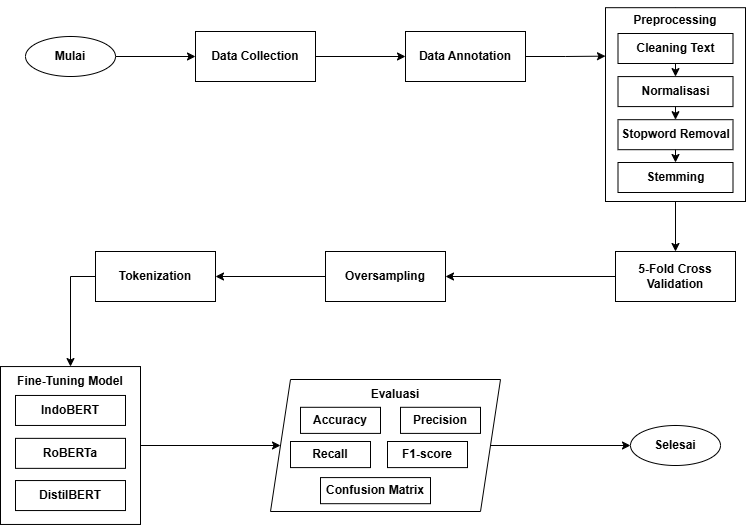

The diagram above was exported from draw.io. Its source (the exported page's mxGraphModel, read from the mxfile embedded in the PNG):
<mxGraphModel dx="2108" dy="658" grid="1" gridSize="10" guides="1" tooltips="1" connect="1" arrows="1" fold="1" page="1" pageScale="1" pageWidth="827" pageHeight="1169" math="0" shadow="0">
  <root>
    <mxCell id="WIyWlLk6GJQsqaUBKTNV-0" />
    <mxCell id="WIyWlLk6GJQsqaUBKTNV-1" parent="WIyWlLk6GJQsqaUBKTNV-0" />
    <mxCell id="Zha_MvUzlNx112cINzBv-43" style="edgeStyle=orthogonalEdgeStyle;rounded=0;orthogonalLoop=1;jettySize=auto;html=1;exitX=1;exitY=0.5;exitDx=0;exitDy=0;entryX=0;entryY=0.5;entryDx=0;entryDy=0;" parent="WIyWlLk6GJQsqaUBKTNV-1" source="Zha_MvUzlNx112cINzBv-10" target="Zha_MvUzlNx112cINzBv-11" edge="1">
      <mxGeometry relative="1" as="geometry" />
    </mxCell>
    <mxCell id="Zha_MvUzlNx112cINzBv-10" value="&lt;b&gt;Mulai&lt;/b&gt;" style="ellipse;whiteSpace=wrap;html=1;" parent="WIyWlLk6GJQsqaUBKTNV-1" vertex="1">
      <mxGeometry x="-380" y="75" width="90" height="40" as="geometry" />
    </mxCell>
    <mxCell id="Zha_MvUzlNx112cINzBv-44" style="edgeStyle=orthogonalEdgeStyle;rounded=0;orthogonalLoop=1;jettySize=auto;html=1;exitX=1;exitY=0.5;exitDx=0;exitDy=0;" parent="WIyWlLk6GJQsqaUBKTNV-1" source="Zha_MvUzlNx112cINzBv-11" target="Zha_MvUzlNx112cINzBv-12" edge="1">
      <mxGeometry relative="1" as="geometry" />
    </mxCell>
    <mxCell id="Zha_MvUzlNx112cINzBv-11" value="&lt;b&gt;Data Collection&lt;/b&gt;" style="rounded=0;whiteSpace=wrap;html=1;" parent="WIyWlLk6GJQsqaUBKTNV-1" vertex="1">
      <mxGeometry x="-210" y="70" width="120" height="50" as="geometry" />
    </mxCell>
    <mxCell id="Zha_MvUzlNx112cINzBv-45" style="edgeStyle=orthogonalEdgeStyle;rounded=0;orthogonalLoop=1;jettySize=auto;html=1;exitX=1;exitY=0.5;exitDx=0;exitDy=0;entryX=0;entryY=0.25;entryDx=0;entryDy=0;" parent="WIyWlLk6GJQsqaUBKTNV-1" source="Zha_MvUzlNx112cINzBv-12" target="Zha_MvUzlNx112cINzBv-13" edge="1">
      <mxGeometry relative="1" as="geometry" />
    </mxCell>
    <mxCell id="Zha_MvUzlNx112cINzBv-12" value="&lt;b&gt;Data Annotation&lt;/b&gt;" style="rounded=0;whiteSpace=wrap;html=1;" parent="WIyWlLk6GJQsqaUBKTNV-1" vertex="1">
      <mxGeometry y="70" width="120" height="50" as="geometry" />
    </mxCell>
    <mxCell id="Zha_MvUzlNx112cINzBv-47" style="edgeStyle=orthogonalEdgeStyle;rounded=0;orthogonalLoop=1;jettySize=auto;html=1;exitX=0;exitY=0.5;exitDx=0;exitDy=0;entryX=1;entryY=0.5;entryDx=0;entryDy=0;" parent="WIyWlLk6GJQsqaUBKTNV-1" source="Zha_MvUzlNx112cINzBv-20" target="Zha_MvUzlNx112cINzBv-21" edge="1">
      <mxGeometry relative="1" as="geometry">
        <mxPoint x="50" y="315" as="targetPoint" />
      </mxGeometry>
    </mxCell>
    <mxCell id="Zha_MvUzlNx112cINzBv-20" value="5-Fold Cross Validation" style="rounded=0;whiteSpace=wrap;html=1;fontStyle=1" parent="WIyWlLk6GJQsqaUBKTNV-1" vertex="1">
      <mxGeometry x="210" y="290" width="120" height="50" as="geometry" />
    </mxCell>
    <mxCell id="Zha_MvUzlNx112cINzBv-48" style="edgeStyle=orthogonalEdgeStyle;rounded=0;orthogonalLoop=1;jettySize=auto;html=1;exitX=0;exitY=0.5;exitDx=0;exitDy=0;entryX=1;entryY=0.5;entryDx=0;entryDy=0;" parent="WIyWlLk6GJQsqaUBKTNV-1" source="Zha_MvUzlNx112cINzBv-21" target="Zha_MvUzlNx112cINzBv-22" edge="1">
      <mxGeometry relative="1" as="geometry" />
    </mxCell>
    <mxCell id="Zha_MvUzlNx112cINzBv-21" value="Oversampling" style="rounded=0;whiteSpace=wrap;html=1;fontStyle=1" parent="WIyWlLk6GJQsqaUBKTNV-1" vertex="1">
      <mxGeometry x="-80" y="290" width="120" height="50" as="geometry" />
    </mxCell>
    <mxCell id="Zha_MvUzlNx112cINzBv-49" style="edgeStyle=orthogonalEdgeStyle;rounded=0;orthogonalLoop=1;jettySize=auto;html=1;exitX=0;exitY=0.5;exitDx=0;exitDy=0;entryX=0.5;entryY=0;entryDx=0;entryDy=0;" parent="WIyWlLk6GJQsqaUBKTNV-1" source="Zha_MvUzlNx112cINzBv-22" target="Zha_MvUzlNx112cINzBv-29" edge="1">
      <mxGeometry relative="1" as="geometry" />
    </mxCell>
    <mxCell id="Zha_MvUzlNx112cINzBv-22" value="Tokenization" style="rounded=0;whiteSpace=wrap;html=1;fontStyle=1" parent="WIyWlLk6GJQsqaUBKTNV-1" vertex="1">
      <mxGeometry x="-310" y="290" width="120" height="50" as="geometry" />
    </mxCell>
    <mxCell id="Zha_MvUzlNx112cINzBv-38" value="Selesai" style="ellipse;whiteSpace=wrap;html=1;fontStyle=1" parent="WIyWlLk6GJQsqaUBKTNV-1" vertex="1">
      <mxGeometry x="225" y="464" width="90" height="40" as="geometry" />
    </mxCell>
    <mxCell id="Zha_MvUzlNx112cINzBv-40" value="" style="group" parent="WIyWlLk6GJQsqaUBKTNV-1" vertex="1" connectable="0">
      <mxGeometry x="200" y="44.10000000000001" width="140" height="195.89999999999998" as="geometry" />
    </mxCell>
    <mxCell id="-LvIBy9BIoxBCJ6m7spw-1" style="edgeStyle=orthogonalEdgeStyle;rounded=0;orthogonalLoop=1;jettySize=auto;html=1;entryX=0.5;entryY=0;entryDx=0;entryDy=0;" edge="1" parent="Zha_MvUzlNx112cINzBv-40" source="Zha_MvUzlNx112cINzBv-13" target="Zha_MvUzlNx112cINzBv-15">
      <mxGeometry relative="1" as="geometry" />
    </mxCell>
    <mxCell id="Zha_MvUzlNx112cINzBv-13" value="" style="rounded=0;whiteSpace=wrap;html=1;" parent="Zha_MvUzlNx112cINzBv-40" vertex="1">
      <mxGeometry y="2.089999999999989" width="140" height="193.81" as="geometry" />
    </mxCell>
    <mxCell id="Zha_MvUzlNx112cINzBv-14" value="&lt;b&gt;Cleaning Text&lt;/b&gt;" style="rounded=0;whiteSpace=wrap;html=1;" parent="Zha_MvUzlNx112cINzBv-40" vertex="1">
      <mxGeometry x="12.5" y="27.900000000000006" width="115" height="30" as="geometry" />
    </mxCell>
    <mxCell id="Zha_MvUzlNx112cINzBv-15" value="&lt;b&gt;Normalisasi&lt;/b&gt;" style="rounded=0;whiteSpace=wrap;html=1;" parent="Zha_MvUzlNx112cINzBv-40" vertex="1">
      <mxGeometry x="12.5" y="70.99000000000001" width="115" height="30" as="geometry" />
    </mxCell>
    <mxCell id="Zha_MvUzlNx112cINzBv-16" value="&lt;b&gt;Stopword Removal&lt;/b&gt;" style="rounded=0;whiteSpace=wrap;html=1;" parent="Zha_MvUzlNx112cINzBv-40" vertex="1">
      <mxGeometry x="12.5" y="114.08999999999999" width="115" height="30" as="geometry" />
    </mxCell>
    <mxCell id="Zha_MvUzlNx112cINzBv-17" value="&lt;b&gt;Stemming&lt;/b&gt;" style="rounded=0;whiteSpace=wrap;html=1;" parent="Zha_MvUzlNx112cINzBv-40" vertex="1">
      <mxGeometry x="12.5" y="156.89999999999998" width="115" height="30" as="geometry" />
    </mxCell>
    <mxCell id="Zha_MvUzlNx112cINzBv-18" value="&lt;b&gt;Preprocessing&lt;/b&gt;" style="text;html=1;align=center;verticalAlign=middle;whiteSpace=wrap;rounded=0;" parent="Zha_MvUzlNx112cINzBv-40" vertex="1">
      <mxGeometry x="40" width="60" height="30" as="geometry" />
    </mxCell>
    <mxCell id="-LvIBy9BIoxBCJ6m7spw-0" value="" style="endArrow=classic;html=1;rounded=0;exitX=0.5;exitY=1;exitDx=0;exitDy=0;entryX=0.5;entryY=0;entryDx=0;entryDy=0;" edge="1" parent="Zha_MvUzlNx112cINzBv-40" source="Zha_MvUzlNx112cINzBv-14" target="Zha_MvUzlNx112cINzBv-15">
      <mxGeometry width="50" height="50" relative="1" as="geometry">
        <mxPoint x="-110" y="123.10001220703124" as="sourcePoint" />
        <mxPoint x="-20" y="105.89999999999999" as="targetPoint" />
      </mxGeometry>
    </mxCell>
    <mxCell id="-LvIBy9BIoxBCJ6m7spw-2" value="" style="endArrow=classic;html=1;rounded=0;entryX=0.5;entryY=0;entryDx=0;entryDy=0;exitX=0.5;exitY=1;exitDx=0;exitDy=0;" edge="1" parent="Zha_MvUzlNx112cINzBv-40" source="Zha_MvUzlNx112cINzBv-15" target="Zha_MvUzlNx112cINzBv-16">
      <mxGeometry width="50" height="50" relative="1" as="geometry">
        <mxPoint x="-50" y="145.89999999999998" as="sourcePoint" />
        <mxPoint y="95.89999999999999" as="targetPoint" />
      </mxGeometry>
    </mxCell>
    <mxCell id="-LvIBy9BIoxBCJ6m7spw-3" value="" style="endArrow=classic;html=1;rounded=0;entryX=0.5;entryY=0;entryDx=0;entryDy=0;exitX=0.5;exitY=1;exitDx=0;exitDy=0;" edge="1" parent="Zha_MvUzlNx112cINzBv-40" source="Zha_MvUzlNx112cINzBv-16" target="Zha_MvUzlNx112cINzBv-17">
      <mxGeometry width="50" height="50" relative="1" as="geometry">
        <mxPoint x="-50" y="145.89999999999998" as="sourcePoint" />
        <mxPoint y="95.89999999999999" as="targetPoint" />
      </mxGeometry>
    </mxCell>
    <mxCell id="Zha_MvUzlNx112cINzBv-41" value="" style="group" parent="WIyWlLk6GJQsqaUBKTNV-1" vertex="1" connectable="0">
      <mxGeometry x="-405" y="405.04999999999995" width="140" height="157.91000000000003" as="geometry" />
    </mxCell>
    <mxCell id="Zha_MvUzlNx112cINzBv-24" value="" style="rounded=0;whiteSpace=wrap;html=1;fontStyle=1" parent="Zha_MvUzlNx112cINzBv-41" vertex="1">
      <mxGeometry width="140" height="157.91" as="geometry" />
    </mxCell>
    <mxCell id="Zha_MvUzlNx112cINzBv-25" value="IndoBERT" style="rounded=0;whiteSpace=wrap;html=1;fontStyle=1" parent="Zha_MvUzlNx112cINzBv-41" vertex="1">
      <mxGeometry x="15" y="28.910000000000025" width="110" height="30" as="geometry" />
    </mxCell>
    <mxCell id="Zha_MvUzlNx112cINzBv-26" value="RoBERTa" style="rounded=0;whiteSpace=wrap;html=1;fontStyle=1" parent="Zha_MvUzlNx112cINzBv-41" vertex="1">
      <mxGeometry x="15" y="71.81" width="110" height="30" as="geometry" />
    </mxCell>
    <mxCell id="Zha_MvUzlNx112cINzBv-27" value="DistilBERT" style="rounded=0;whiteSpace=wrap;html=1;fontStyle=1" parent="Zha_MvUzlNx112cINzBv-41" vertex="1">
      <mxGeometry x="15" y="114.00000000000006" width="110" height="30" as="geometry" />
    </mxCell>
    <mxCell id="Zha_MvUzlNx112cINzBv-29" value="Fine-Tuning Model" style="text;html=1;align=center;verticalAlign=middle;whiteSpace=wrap;rounded=0;fontStyle=1" parent="Zha_MvUzlNx112cINzBv-41" vertex="1">
      <mxGeometry x="15" width="110" height="30" as="geometry" />
    </mxCell>
    <mxCell id="Zha_MvUzlNx112cINzBv-42" value="" style="group" parent="WIyWlLk6GJQsqaUBKTNV-1" vertex="1" connectable="0">
      <mxGeometry x="-135" y="418" width="230" height="132" as="geometry" />
    </mxCell>
    <mxCell id="Zha_MvUzlNx112cINzBv-30" value="" style="shape=parallelogram;perimeter=parallelogramPerimeter;whiteSpace=wrap;html=1;fixedSize=1;fontStyle=1" parent="Zha_MvUzlNx112cINzBv-42" vertex="1">
      <mxGeometry width="230" height="132" as="geometry" />
    </mxCell>
    <mxCell id="Zha_MvUzlNx112cINzBv-32" value="Accuracy" style="rounded=0;whiteSpace=wrap;html=1;fontStyle=1" parent="Zha_MvUzlNx112cINzBv-42" vertex="1">
      <mxGeometry x="30" y="27.80000000000001" width="80" height="26.1" as="geometry" />
    </mxCell>
    <mxCell id="Zha_MvUzlNx112cINzBv-33" value="Precision" style="rounded=0;whiteSpace=wrap;html=1;fontStyle=1" parent="Zha_MvUzlNx112cINzBv-42" vertex="1">
      <mxGeometry x="130" y="27.80000000000001" width="80" height="26.1" as="geometry" />
    </mxCell>
    <mxCell id="Zha_MvUzlNx112cINzBv-34" value="Recall" style="rounded=0;whiteSpace=wrap;html=1;fontStyle=1" parent="Zha_MvUzlNx112cINzBv-42" vertex="1">
      <mxGeometry x="20" y="62" width="80" height="26.1" as="geometry" />
    </mxCell>
    <mxCell id="Zha_MvUzlNx112cINzBv-35" value="F1-score" style="rounded=0;whiteSpace=wrap;html=1;fontStyle=1" parent="Zha_MvUzlNx112cINzBv-42" vertex="1">
      <mxGeometry x="117" y="62" width="80" height="26.1" as="geometry" />
    </mxCell>
    <mxCell id="Zha_MvUzlNx112cINzBv-36" value="Confusion Matrix" style="rounded=0;whiteSpace=wrap;html=1;fontStyle=1" parent="Zha_MvUzlNx112cINzBv-42" vertex="1">
      <mxGeometry x="50" y="98.09000000000003" width="110" height="26.1" as="geometry" />
    </mxCell>
    <mxCell id="Zha_MvUzlNx112cINzBv-37" value="Evaluasi" style="text;html=1;align=center;verticalAlign=middle;whiteSpace=wrap;rounded=0;fontStyle=1" parent="Zha_MvUzlNx112cINzBv-42" vertex="1">
      <mxGeometry x="70" width="110" height="30" as="geometry" />
    </mxCell>
    <mxCell id="Zha_MvUzlNx112cINzBv-46" style="edgeStyle=orthogonalEdgeStyle;rounded=0;orthogonalLoop=1;jettySize=auto;html=1;exitX=0.5;exitY=1;exitDx=0;exitDy=0;entryX=0.5;entryY=0;entryDx=0;entryDy=0;" parent="WIyWlLk6GJQsqaUBKTNV-1" source="Zha_MvUzlNx112cINzBv-13" target="Zha_MvUzlNx112cINzBv-20" edge="1">
      <mxGeometry relative="1" as="geometry" />
    </mxCell>
    <mxCell id="Zha_MvUzlNx112cINzBv-50" style="edgeStyle=orthogonalEdgeStyle;rounded=0;orthogonalLoop=1;jettySize=auto;html=1;exitX=1;exitY=0.5;exitDx=0;exitDy=0;entryX=0;entryY=0.5;entryDx=0;entryDy=0;" parent="WIyWlLk6GJQsqaUBKTNV-1" source="Zha_MvUzlNx112cINzBv-24" target="Zha_MvUzlNx112cINzBv-30" edge="1">
      <mxGeometry relative="1" as="geometry" />
    </mxCell>
    <mxCell id="Zha_MvUzlNx112cINzBv-51" style="edgeStyle=orthogonalEdgeStyle;rounded=0;orthogonalLoop=1;jettySize=auto;html=1;exitX=1;exitY=0.5;exitDx=0;exitDy=0;entryX=0;entryY=0.5;entryDx=0;entryDy=0;" parent="WIyWlLk6GJQsqaUBKTNV-1" source="Zha_MvUzlNx112cINzBv-30" target="Zha_MvUzlNx112cINzBv-38" edge="1">
      <mxGeometry relative="1" as="geometry" />
    </mxCell>
  </root>
</mxGraphModel>